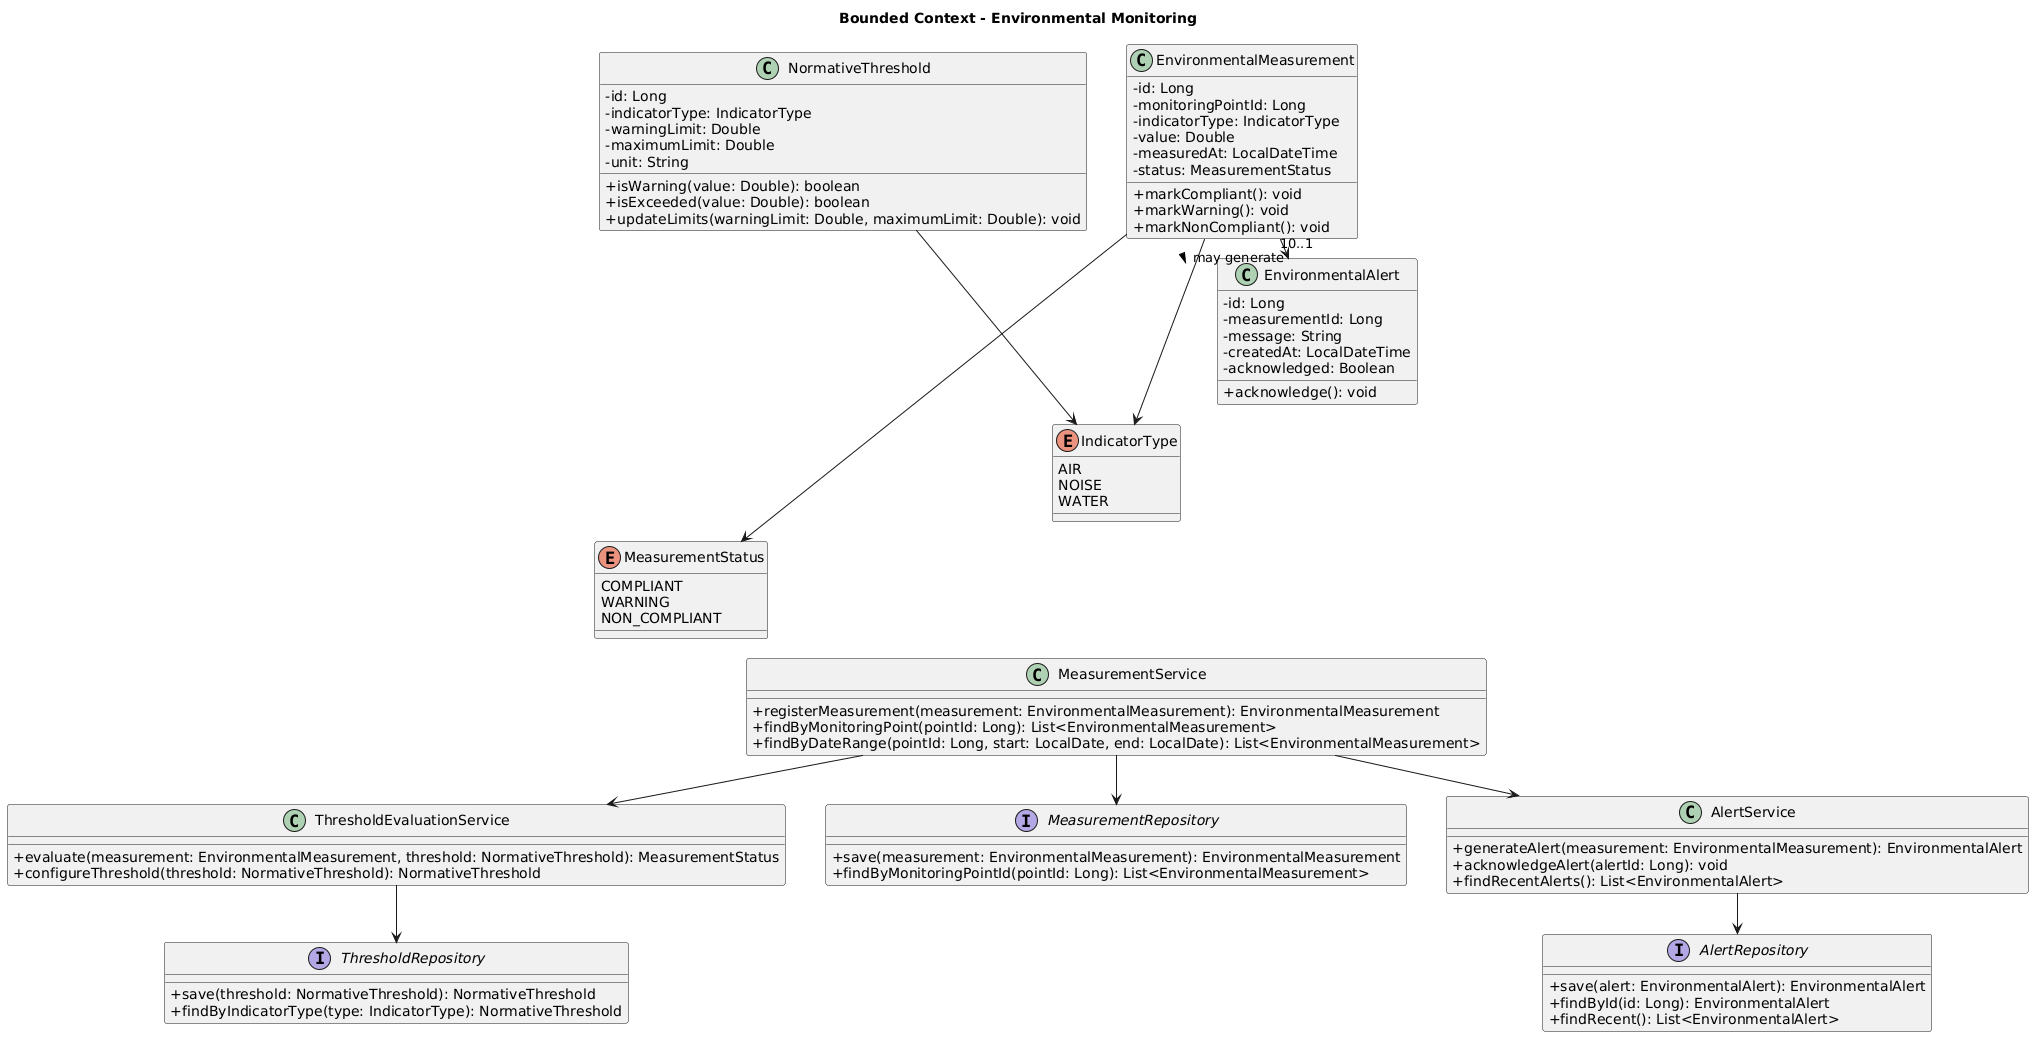

The diagram above was rendered by PlantUML. Its source (embedded in the PNG):
@startuml
title Bounded Context - Environmental Monitoring
skinparam classAttributeIconSize 0
skinparam nodesep 40
skinparam ranksep 40

' ==================== FILA 1: DOMINIO ====================
class NormativeThreshold {
  -id: Long
  -indicatorType: IndicatorType
  -warningLimit: Double
  -maximumLimit: Double
  -unit: String
  +isWarning(value: Double): boolean
  +isExceeded(value: Double): boolean
  +updateLimits(warningLimit: Double, maximumLimit: Double): void
}

enum IndicatorType {
  AIR
  NOISE
  WATER
}

class EnvironmentalMeasurement {
  -id: Long
  -monitoringPointId: Long
  -indicatorType: IndicatorType
  -value: Double
  -measuredAt: LocalDateTime
  -status: MeasurementStatus
  +markCompliant(): void
  +markWarning(): void
  +markNonCompliant(): void
}

enum MeasurementStatus {
  COMPLIANT
  WARNING
  NON_COMPLIANT
}

class EnvironmentalAlert {
  -id: Long
  -measurementId: Long
  -message: String
  -createdAt: LocalDateTime
  -acknowledged: Boolean
  +acknowledge(): void
}

NormativeThreshold --> IndicatorType
EnvironmentalMeasurement --> IndicatorType
EnvironmentalMeasurement --> MeasurementStatus
EnvironmentalMeasurement "1" -right-> "0..1" EnvironmentalAlert : may generate >

' ==================== FILA 2: SERVICIOS Y REPOSITORIOS ====================
class MeasurementService {
  +registerMeasurement(measurement: EnvironmentalMeasurement): EnvironmentalMeasurement
  +findByMonitoringPoint(pointId: Long): List<EnvironmentalMeasurement>
  +findByDateRange(pointId: Long, start: LocalDate, end: LocalDate): List<EnvironmentalMeasurement>
}

class ThresholdEvaluationService {
  +evaluate(measurement: EnvironmentalMeasurement, threshold: NormativeThreshold): MeasurementStatus
  +configureThreshold(threshold: NormativeThreshold): NormativeThreshold
}

class AlertService {
  +generateAlert(measurement: EnvironmentalMeasurement): EnvironmentalAlert
  +acknowledgeAlert(alertId: Long): void
  +findRecentAlerts(): List<EnvironmentalAlert>
}

interface MeasurementRepository {
  +save(measurement: EnvironmentalMeasurement): EnvironmentalMeasurement
  +findByMonitoringPointId(pointId: Long): List<EnvironmentalMeasurement>
}

interface ThresholdRepository {
  +save(threshold: NormativeThreshold): NormativeThreshold
  +findByIndicatorType(type: IndicatorType): NormativeThreshold
}

interface AlertRepository {
  +save(alert: EnvironmentalAlert): EnvironmentalAlert
  +findById(id: Long): EnvironmentalAlert
  +findRecent(): List<EnvironmentalAlert>
}

MeasurementService --> MeasurementRepository
MeasurementService --> ThresholdEvaluationService
MeasurementService --> AlertService
ThresholdEvaluationService --> ThresholdRepository
AlertService --> AlertRepository

IndicatorType -[hidden]down-> MeasurementService
MeasurementStatus -[hidden]down-> ThresholdEvaluationService
EnvironmentalAlert -[hidden]down-> AlertService
@enduml